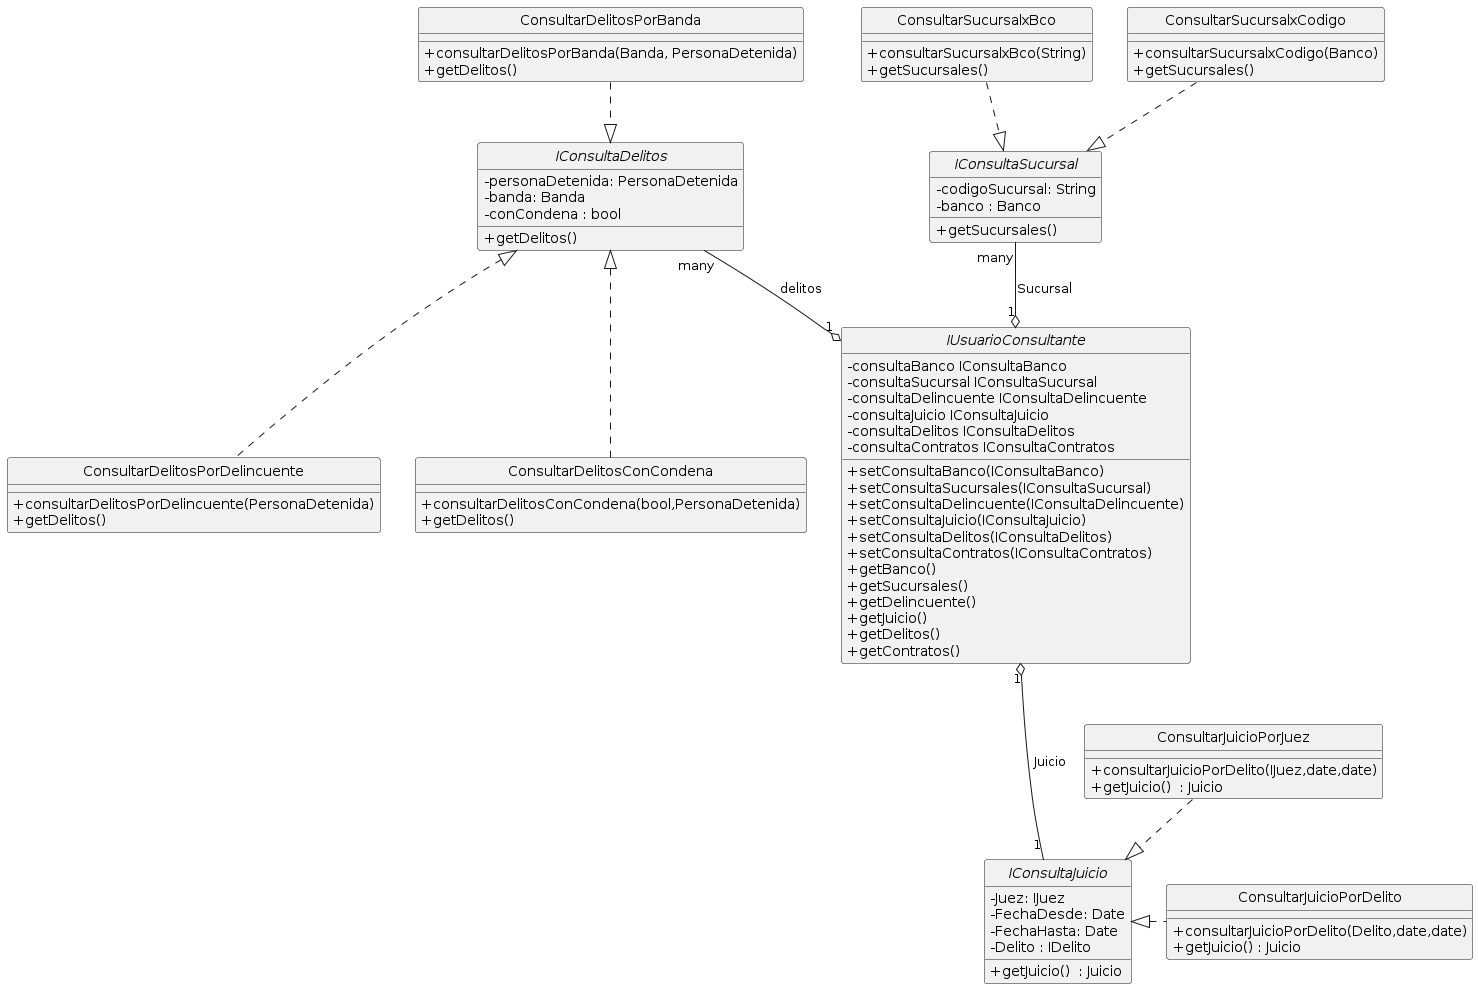

The diagram above was rendered by PlantUML. Its source (embedded in the PNG):
@startuml
hide circle
skinparam classAttributeIconSize 0


together {
interface IConsultaSucursal{
-codigoSucursal: String
-banco : Banco
+getSucursales()
}

class ConsultarSucursalxBco
{
  +consultarSucursalxBco(String)
  +getSucursales()
}

class ConsultarSucursalxCodigo
{
   +consultarSucursalxCodigo(Banco)
   +getSucursales()
}
}
ConsultarSucursalxBco ..|> IConsultaSucursal

ConsultarSucursalxCodigo..|> IConsultaSucursal

IConsultaSucursal "many"--o "1" IUsuarioConsultante : Sucursal



together{
interface IConsultaJuicio{
-Juez: IJuez
-FechaDesde: Date
-FechaHasta: Date
-Delito : IDelito
+getJuicio()  : Juicio
}

class ConsultarJuicioPorDelito
{
   + consultarJuicioPorDelito(Delito,date,date)
   +getJuicio() : Juicio
}

class ConsultarJuicioPorJuez
{
   + consultarJuicioPorDelito(IJuez,date,date)
   +getJuicio()  : Juicio
}
}

IConsultaJuicio<|.right.ConsultarJuicioPorDelito

ConsultarJuicioPorJuez ..|>IConsultaJuicio

IUsuarioConsultante "1" o--- "1" IConsultaJuicio : "Juicio"


interface IUsuarioConsultante
{
 -consultaBanco IConsultaBanco
-consultaSucursal IConsultaSucursal
-consultaDelincuente IConsultaDelincuente
-consultaJuicio IConsultaJuicio
-consultaDelitos IConsultaDelitos
-consultaContratos IConsultaContratos
+setConsultaBanco(IConsultaBanco)
+setConsultaSucursales(IConsultaSucursal)
+setConsultaDelincuente(IConsultaDelincuente)
+setConsultaJuicio(IConsultaJuicio)
+setConsultaDelitos(IConsultaDelitos)
+setConsultaContratos(IConsultaContratos)
+getBanco()
+getSucursales()
+getDelincuente()
+getJuicio()
+getDelitos()
+getContratos()
}

together{
interface IConsultaDelitos{
-personaDetenida: PersonaDetenida
-banda: Banda
-conCondena : bool
+getDelitos()
}


class ConsultarDelitosPorDelincuente
{
   +consultarDelitosPorDelincuente(PersonaDetenida)
   +getDelitos()
}

class ConsultarDelitosPorBanda
{
   +consultarDelitosPorBanda(Banda, PersonaDetenida)
   +getDelitos()
}

class ConsultarDelitosConCondena
{
     + consultarDelitosConCondena(bool,PersonaDetenida)
     +getDelitos()
}
}
IConsultaDelitos<|..ConsultarDelitosPorDelincuente

IConsultaDelitos<|.up.ConsultarDelitosPorBanda

IConsultaDelitos<|..ConsultarDelitosConCondena

IConsultaDelitos "many" --o "1"  IUsuarioConsultante : delitos
@enduml